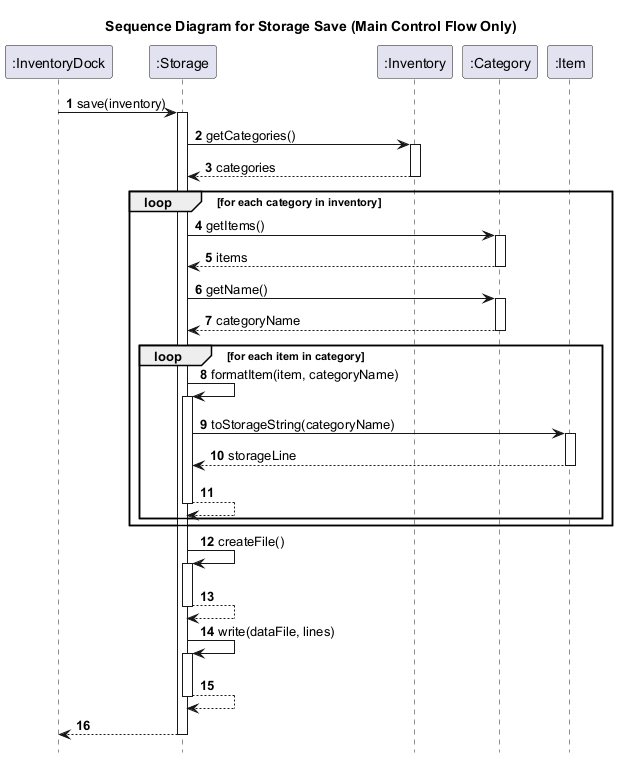

The diagram above was rendered by PlantUML. Its source (embedded in the PNG):
@startuml
title Sequence Diagram for Storage Save (Main Control Flow Only)

autonumber
hide footbox

participant ":InventoryDock" as InventoryDock
participant ":Storage" as Storage
participant ":Inventory" as Inventory
participant ":Category" as Category
participant ":Item" as Item

InventoryDock -> Storage: save(inventory)
activate Storage

Storage -> Inventory: getCategories()
activate Inventory
Inventory --> Storage: categories
deactivate Inventory

loop for each category in inventory
    Storage -> Category: getItems()
    activate Category
    Category --> Storage: items
    deactivate Category

    Storage -> Category: getName()
    activate Category
    Category --> Storage: categoryName
    deactivate Category

    loop for each item in category
        Storage -> Storage: formatItem(item, categoryName)
        activate Storage
        Storage -> Item: toStorageString(categoryName)
        activate Item
        Item --> Storage: storageLine
        deactivate Item
        Storage --> Storage
        deactivate Storage
    end
end

Storage -> Storage: createFile()
activate Storage
Storage --> Storage
deactivate Storage

Storage -> Storage: write(dataFile, lines)
activate Storage
Storage --> Storage
deactivate Storage

Storage --> InventoryDock
deactivate Storage

@enduml